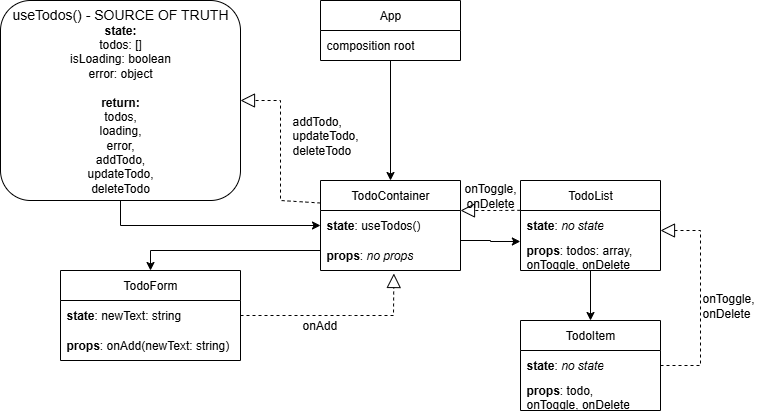

The diagram above was exported from draw.io. Its source (the exported page's mxGraphModel, read from the mxfile embedded in the PNG):
<mxGraphModel dx="1281" dy="562" grid="1" gridSize="10" guides="1" tooltips="1" connect="1" arrows="1" fold="1" page="1" pageScale="1" pageWidth="827" pageHeight="1169" math="0" shadow="0">
  <root>
    <mxCell id="0" />
    <mxCell id="1" parent="0" />
    <mxCell id="C1J4ANmqQKfcRClUxt5P-33" style="edgeStyle=orthogonalEdgeStyle;rounded=0;orthogonalLoop=1;jettySize=auto;html=1;exitX=0.5;exitY=1;exitDx=0;exitDy=0;entryX=0;entryY=0.5;entryDx=0;entryDy=0;" edge="1" parent="1" source="C1J4ANmqQKfcRClUxt5P-1" target="C1J4ANmqQKfcRClUxt5P-11">
      <mxGeometry relative="1" as="geometry" />
    </mxCell>
    <mxCell id="C1J4ANmqQKfcRClUxt5P-1" value="&lt;font style=&quot;font-size: 14px;&quot;&gt;useTodos() - SOURCE OF TRUTH&lt;/font&gt;&lt;div&gt;&lt;b&gt;state:&lt;/b&gt;&lt;/div&gt;&lt;div&gt;todos: []&lt;/div&gt;&lt;div&gt;isLoading: boolean&lt;/div&gt;&lt;div&gt;error: object&lt;/div&gt;&lt;div&gt;&lt;br&gt;&lt;/div&gt;&lt;div&gt;&lt;b&gt;return:&lt;/b&gt;&lt;/div&gt;&lt;div&gt;todos,&lt;/div&gt;&lt;div&gt;loading,&lt;/div&gt;&lt;div&gt;error,&lt;/div&gt;&lt;div&gt;addTodo,&lt;/div&gt;&lt;div&gt;updateTodo,&lt;/div&gt;&lt;div&gt;deleteTodo&lt;/div&gt;" style="rounded=1;whiteSpace=wrap;html=1;" vertex="1" parent="1">
      <mxGeometry x="40" y="40" width="240" height="200" as="geometry" />
    </mxCell>
    <mxCell id="C1J4ANmqQKfcRClUxt5P-23" value="" style="edgeStyle=orthogonalEdgeStyle;rounded=0;orthogonalLoop=1;jettySize=auto;html=1;entryX=0.5;entryY=0;entryDx=0;entryDy=0;" edge="1" parent="1" source="C1J4ANmqQKfcRClUxt5P-6" target="C1J4ANmqQKfcRClUxt5P-10">
      <mxGeometry relative="1" as="geometry" />
    </mxCell>
    <mxCell id="C1J4ANmqQKfcRClUxt5P-6" value="App" style="swimlane;fontStyle=0;childLayout=stackLayout;horizontal=1;startSize=30;horizontalStack=0;resizeParent=1;resizeParentMax=0;resizeLast=0;collapsible=1;marginBottom=0;whiteSpace=wrap;html=1;" vertex="1" parent="1">
      <mxGeometry x="360" y="40" width="140" height="60" as="geometry" />
    </mxCell>
    <mxCell id="C1J4ANmqQKfcRClUxt5P-7" value="composition root" style="text;strokeColor=none;fillColor=none;align=left;verticalAlign=middle;spacingLeft=4;spacingRight=4;overflow=hidden;points=[[0,0.5],[1,0.5]];portConstraint=eastwest;rotatable=0;whiteSpace=wrap;html=1;" vertex="1" parent="C1J4ANmqQKfcRClUxt5P-6">
      <mxGeometry y="30" width="140" height="30" as="geometry" />
    </mxCell>
    <mxCell id="C1J4ANmqQKfcRClUxt5P-24" value="" style="edgeStyle=orthogonalEdgeStyle;rounded=0;orthogonalLoop=1;jettySize=auto;html=1;entryX=0.5;entryY=0;entryDx=0;entryDy=0;exitX=0;exitY=0.5;exitDx=0;exitDy=0;" edge="1" parent="1" target="C1J4ANmqQKfcRClUxt5P-14">
      <mxGeometry relative="1" as="geometry">
        <mxPoint x="360" y="280" as="sourcePoint" />
        <mxPoint x="100" y="370" as="targetPoint" />
        <Array as="points">
          <mxPoint x="360" y="290" />
          <mxPoint x="190" y="290" />
        </Array>
      </mxGeometry>
    </mxCell>
    <mxCell id="C1J4ANmqQKfcRClUxt5P-25" value="" style="edgeStyle=orthogonalEdgeStyle;rounded=0;orthogonalLoop=1;jettySize=auto;html=1;entryX=-0.001;entryY=0.033;entryDx=0;entryDy=0;entryPerimeter=0;" edge="1" parent="1" source="C1J4ANmqQKfcRClUxt5P-10" target="C1J4ANmqQKfcRClUxt5P-19">
      <mxGeometry relative="1" as="geometry">
        <Array as="points">
          <mxPoint x="530" y="280" />
        </Array>
      </mxGeometry>
    </mxCell>
    <mxCell id="C1J4ANmqQKfcRClUxt5P-10" value="TodoContainer" style="swimlane;fontStyle=0;childLayout=stackLayout;horizontal=1;startSize=30;horizontalStack=0;resizeParent=1;resizeParentMax=0;resizeLast=0;collapsible=1;marginBottom=0;whiteSpace=wrap;html=1;" vertex="1" parent="1">
      <mxGeometry x="360" y="220" width="140" height="90" as="geometry" />
    </mxCell>
    <mxCell id="C1J4ANmqQKfcRClUxt5P-11" value="&lt;b&gt;state&lt;/b&gt;: useTodos()" style="text;strokeColor=none;fillColor=none;align=left;verticalAlign=middle;spacingLeft=4;spacingRight=4;overflow=hidden;points=[[0,0.5],[1,0.5]];portConstraint=eastwest;rotatable=0;whiteSpace=wrap;html=1;" vertex="1" parent="C1J4ANmqQKfcRClUxt5P-10">
      <mxGeometry y="30" width="140" height="30" as="geometry" />
    </mxCell>
    <mxCell id="C1J4ANmqQKfcRClUxt5P-12" value="&lt;b&gt;props&lt;/b&gt;: &lt;i&gt;no props&lt;/i&gt;" style="text;strokeColor=none;fillColor=none;align=left;verticalAlign=middle;spacingLeft=4;spacingRight=4;overflow=hidden;points=[[0,0.5],[1,0.5]];portConstraint=eastwest;rotatable=0;whiteSpace=wrap;html=1;" vertex="1" parent="C1J4ANmqQKfcRClUxt5P-10">
      <mxGeometry y="60" width="140" height="30" as="geometry" />
    </mxCell>
    <mxCell id="C1J4ANmqQKfcRClUxt5P-14" value="TodoForm" style="swimlane;fontStyle=0;childLayout=stackLayout;horizontal=1;startSize=30;horizontalStack=0;resizeParent=1;resizeParentMax=0;resizeLast=0;collapsible=1;marginBottom=0;whiteSpace=wrap;html=1;" vertex="1" parent="1">
      <mxGeometry x="100" y="310" width="180" height="90" as="geometry" />
    </mxCell>
    <mxCell id="C1J4ANmqQKfcRClUxt5P-15" value="&lt;b&gt;state&lt;/b&gt;: newText: string" style="text;strokeColor=none;fillColor=none;align=left;verticalAlign=middle;spacingLeft=4;spacingRight=4;overflow=hidden;points=[[0,0.5],[1,0.5]];portConstraint=eastwest;rotatable=0;whiteSpace=wrap;html=1;" vertex="1" parent="C1J4ANmqQKfcRClUxt5P-14">
      <mxGeometry y="30" width="180" height="30" as="geometry" />
    </mxCell>
    <mxCell id="C1J4ANmqQKfcRClUxt5P-16" value="&lt;b&gt;props&lt;/b&gt;: onAdd(newText: string)" style="text;strokeColor=none;fillColor=none;align=left;verticalAlign=middle;spacingLeft=4;spacingRight=4;overflow=hidden;points=[[0,0.5],[1,0.5]];portConstraint=eastwest;rotatable=0;whiteSpace=wrap;html=1;" vertex="1" parent="C1J4ANmqQKfcRClUxt5P-14">
      <mxGeometry y="60" width="180" height="30" as="geometry" />
    </mxCell>
    <mxCell id="C1J4ANmqQKfcRClUxt5P-30" style="edgeStyle=orthogonalEdgeStyle;rounded=0;orthogonalLoop=1;jettySize=auto;html=1;entryX=0.5;entryY=0;entryDx=0;entryDy=0;" edge="1" parent="1" source="C1J4ANmqQKfcRClUxt5P-17" target="C1J4ANmqQKfcRClUxt5P-20">
      <mxGeometry relative="1" as="geometry" />
    </mxCell>
    <mxCell id="C1J4ANmqQKfcRClUxt5P-17" value="TodoList" style="swimlane;fontStyle=0;childLayout=stackLayout;horizontal=1;startSize=30;horizontalStack=0;resizeParent=1;resizeParentMax=0;resizeLast=0;collapsible=1;marginBottom=0;whiteSpace=wrap;html=1;" vertex="1" parent="1">
      <mxGeometry x="560" y="220" width="140" height="90" as="geometry" />
    </mxCell>
    <mxCell id="C1J4ANmqQKfcRClUxt5P-18" value="&lt;b&gt;state&lt;/b&gt;:&amp;nbsp;&lt;i&gt;no state&lt;/i&gt;" style="text;strokeColor=none;fillColor=none;align=left;verticalAlign=middle;spacingLeft=4;spacingRight=4;overflow=hidden;points=[[0,0.5],[1,0.5]];portConstraint=eastwest;rotatable=0;whiteSpace=wrap;html=1;" vertex="1" parent="C1J4ANmqQKfcRClUxt5P-17">
      <mxGeometry y="30" width="140" height="30" as="geometry" />
    </mxCell>
    <mxCell id="C1J4ANmqQKfcRClUxt5P-19" value="&lt;b&gt;props&lt;/b&gt;: todos: array,&lt;div&gt;onToggle, onDelete&lt;/div&gt;" style="text;strokeColor=none;fillColor=none;align=left;verticalAlign=middle;spacingLeft=4;spacingRight=4;overflow=hidden;points=[[0,0.5],[1,0.5]];portConstraint=eastwest;rotatable=0;whiteSpace=wrap;html=1;" vertex="1" parent="C1J4ANmqQKfcRClUxt5P-17">
      <mxGeometry y="60" width="140" height="30" as="geometry" />
    </mxCell>
    <mxCell id="C1J4ANmqQKfcRClUxt5P-20" value="TodoItem" style="swimlane;fontStyle=0;childLayout=stackLayout;horizontal=1;startSize=30;horizontalStack=0;resizeParent=1;resizeParentMax=0;resizeLast=0;collapsible=1;marginBottom=0;whiteSpace=wrap;html=1;" vertex="1" parent="1">
      <mxGeometry x="560" y="360" width="140" height="90" as="geometry" />
    </mxCell>
    <mxCell id="C1J4ANmqQKfcRClUxt5P-21" value="&lt;b&gt;state&lt;/b&gt;:&amp;nbsp;&lt;i&gt;no state&lt;/i&gt;" style="text;strokeColor=none;fillColor=none;align=left;verticalAlign=middle;spacingLeft=4;spacingRight=4;overflow=hidden;points=[[0,0.5],[1,0.5]];portConstraint=eastwest;rotatable=0;whiteSpace=wrap;html=1;" vertex="1" parent="C1J4ANmqQKfcRClUxt5P-20">
      <mxGeometry y="30" width="140" height="30" as="geometry" />
    </mxCell>
    <mxCell id="C1J4ANmqQKfcRClUxt5P-22" value="&lt;b&gt;props&lt;/b&gt;: todo,&lt;div&gt;onToggle, onDelete&lt;/div&gt;" style="text;strokeColor=none;fillColor=none;align=left;verticalAlign=middle;spacingLeft=4;spacingRight=4;overflow=hidden;points=[[0,0.5],[1,0.5]];portConstraint=eastwest;rotatable=0;whiteSpace=wrap;html=1;" vertex="1" parent="C1J4ANmqQKfcRClUxt5P-20">
      <mxGeometry y="60" width="140" height="30" as="geometry" />
    </mxCell>
    <mxCell id="C1J4ANmqQKfcRClUxt5P-39" value="" style="endArrow=block;dashed=1;endFill=0;endSize=12;html=1;rounded=0;entryX=1;entryY=0.5;entryDx=0;entryDy=0;exitX=0;exitY=0.25;exitDx=0;exitDy=0;" edge="1" parent="1">
      <mxGeometry width="160" relative="1" as="geometry">
        <mxPoint x="360" y="242.5" as="sourcePoint" />
        <mxPoint x="280" y="140" as="targetPoint" />
        <Array as="points">
          <mxPoint x="320" y="240" />
          <mxPoint x="320" y="140" />
        </Array>
      </mxGeometry>
    </mxCell>
    <mxCell id="C1J4ANmqQKfcRClUxt5P-40" value="" style="endArrow=block;dashed=1;endFill=0;endSize=12;html=1;rounded=0;entryX=0.524;entryY=1.1;entryDx=0;entryDy=0;exitX=1;exitY=0.5;exitDx=0;exitDy=0;entryPerimeter=0;" edge="1" parent="1" source="C1J4ANmqQKfcRClUxt5P-15" target="C1J4ANmqQKfcRClUxt5P-12">
      <mxGeometry width="160" relative="1" as="geometry">
        <mxPoint x="460" y="482.5" as="sourcePoint" />
        <mxPoint x="380" y="380" as="targetPoint" />
        <Array as="points">
          <mxPoint x="390" y="355" />
          <mxPoint x="433" y="355" />
        </Array>
      </mxGeometry>
    </mxCell>
    <mxCell id="C1J4ANmqQKfcRClUxt5P-41" value="" style="endArrow=block;dashed=1;endFill=0;endSize=12;html=1;rounded=0;entryX=1;entryY=0.5;entryDx=0;entryDy=0;exitX=1;exitY=0.5;exitDx=0;exitDy=0;" edge="1" parent="1" source="C1J4ANmqQKfcRClUxt5P-21">
      <mxGeometry width="160" relative="1" as="geometry">
        <mxPoint x="780" y="372.5" as="sourcePoint" />
        <mxPoint x="700" y="270" as="targetPoint" />
        <Array as="points">
          <mxPoint x="740" y="405" />
          <mxPoint x="740" y="270" />
        </Array>
      </mxGeometry>
    </mxCell>
    <mxCell id="C1J4ANmqQKfcRClUxt5P-42" value="" style="endArrow=block;dashed=1;endFill=0;endSize=12;html=1;rounded=0;entryX=1;entryY=0.5;entryDx=0;entryDy=0;exitX=-0.001;exitY=-0.007;exitDx=0;exitDy=0;exitPerimeter=0;" edge="1" parent="1" source="C1J4ANmqQKfcRClUxt5P-18">
      <mxGeometry width="160" relative="1" as="geometry">
        <mxPoint x="580" y="352.5" as="sourcePoint" />
        <mxPoint x="500" y="250" as="targetPoint" />
        <Array as="points">
          <mxPoint x="540" y="250" />
        </Array>
      </mxGeometry>
    </mxCell>
    <mxCell id="C1J4ANmqQKfcRClUxt5P-43" value="addTodo,&lt;br&gt;updateTodo,&lt;br&gt;deleteTodo" style="text;html=1;align=left;verticalAlign=middle;whiteSpace=wrap;rounded=0;" vertex="1" parent="1">
      <mxGeometry x="330" y="160" width="60" height="30" as="geometry" />
    </mxCell>
    <mxCell id="C1J4ANmqQKfcRClUxt5P-44" value="onAdd" style="text;html=1;align=left;verticalAlign=middle;whiteSpace=wrap;rounded=0;" vertex="1" parent="1">
      <mxGeometry x="340" y="350" width="60" height="30" as="geometry" />
    </mxCell>
    <mxCell id="C1J4ANmqQKfcRClUxt5P-45" value="onToggle,&lt;br&gt;onDelete" style="text;html=1;align=center;verticalAlign=middle;whiteSpace=wrap;rounded=0;" vertex="1" parent="1">
      <mxGeometry x="500" y="220" width="60" height="30" as="geometry" />
    </mxCell>
    <mxCell id="C1J4ANmqQKfcRClUxt5P-46" value="onToggle,&lt;br&gt;onDelete" style="text;html=1;align=left;verticalAlign=middle;whiteSpace=wrap;rounded=0;" vertex="1" parent="1">
      <mxGeometry x="740" y="330" width="60" height="30" as="geometry" />
    </mxCell>
  </root>
</mxGraphModel>